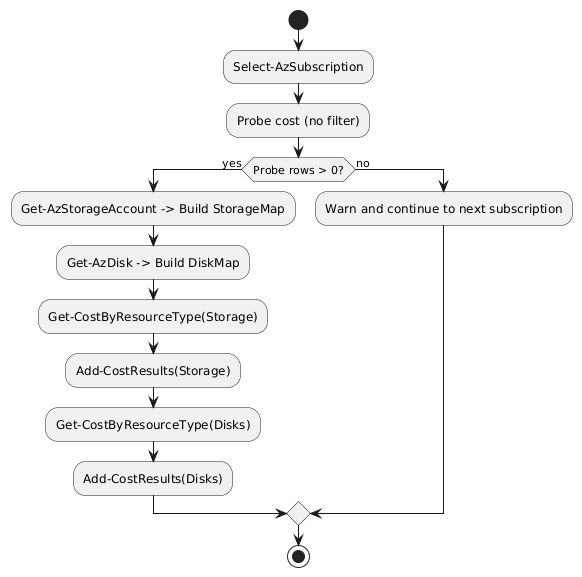

The diagram above was rendered by PlantUML. Its source (embedded in the PNG):
@startuml
start
:Select-AzSubscription;
:Probe cost (no filter);
if (Probe rows > 0?) then (yes)
  :Get-AzStorageAccount -> Build StorageMap;
  :Get-AzDisk -> Build DiskMap;
  :Get-CostByResourceType(Storage);
  :Add-CostResults(Storage);
  :Get-CostByResourceType(Disks);
  :Add-CostResults(Disks);
else (no)
  :Warn and continue to next subscription;
endif
stop
@enduml